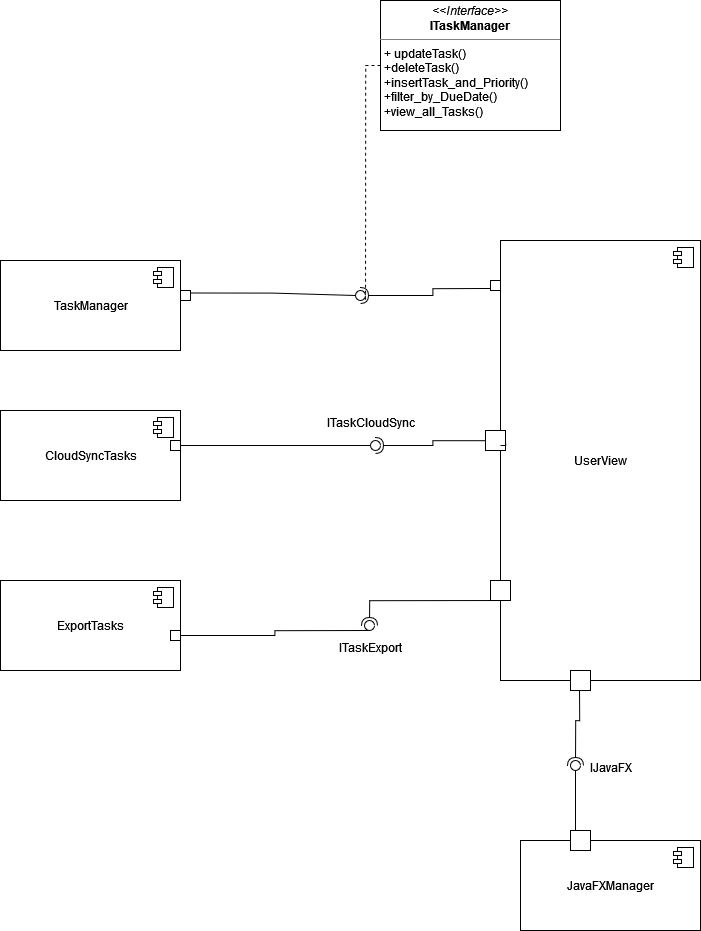

The diagram above was exported from draw.io. Its source (the exported page's mxGraphModel, read from the mxfile embedded in the PNG):
<mxGraphModel dx="4088" dy="2849" grid="1" gridSize="10" guides="1" tooltips="1" connect="1" arrows="1" fold="1" page="1" pageScale="1" pageWidth="827" pageHeight="1169" math="0" shadow="0">
  <root>
    <mxCell id="WIyWlLk6GJQsqaUBKTNV-0" />
    <mxCell id="WIyWlLk6GJQsqaUBKTNV-1" parent="WIyWlLk6GJQsqaUBKTNV-0" />
    <mxCell id="TeqTa4zWpojsIJtMrkHo-0" value="&lt;p style=&quot;margin: 0px ; margin-top: 4px ; text-align: center&quot;&gt;&lt;i&gt;&amp;lt;&amp;lt;Interface&amp;gt;&amp;gt;&lt;/i&gt;&lt;br&gt;&lt;b&gt;ITaskManager&lt;/b&gt;&lt;/p&gt;&lt;hr size=&quot;1&quot;&gt;&lt;p style=&quot;margin: 0px ; margin-left: 4px&quot;&gt;+ updateTask()&lt;/p&gt;&lt;p style=&quot;margin: 0px ; margin-left: 4px&quot;&gt;+deleteTask()&lt;/p&gt;&lt;p style=&quot;margin: 0px ; margin-left: 4px&quot;&gt;+insertTask_and_Priority()&lt;/p&gt;&lt;p style=&quot;margin: 0px ; margin-left: 4px&quot;&gt;+filter_by_DueDate()&lt;/p&gt;&lt;p style=&quot;margin: 0px ; margin-left: 4px&quot;&gt;+view_all_Tasks()&lt;br&gt;&lt;/p&gt;" style="verticalAlign=top;align=left;overflow=fill;fontSize=12;fontFamily=Helvetica;html=1;" vertex="1" parent="WIyWlLk6GJQsqaUBKTNV-1">
      <mxGeometry x="430" y="-620" width="180" height="130" as="geometry" />
    </mxCell>
    <mxCell id="TeqTa4zWpojsIJtMrkHo-12" value="" style="endArrow=none;dashed=1;html=1;rounded=0;edgeStyle=orthogonalEdgeStyle;" edge="1" parent="WIyWlLk6GJQsqaUBKTNV-1" source="TeqTa4zWpojsIJtMrkHo-0">
      <mxGeometry width="50" height="50" relative="1" as="geometry">
        <mxPoint x="390" y="-280" as="sourcePoint" />
        <mxPoint x="415" y="-320" as="targetPoint" />
      </mxGeometry>
    </mxCell>
    <mxCell id="TeqTa4zWpojsIJtMrkHo-16" value="&lt;div&gt;UserView&lt;/div&gt;" style="html=1;dropTarget=0;" vertex="1" parent="WIyWlLk6GJQsqaUBKTNV-1">
      <mxGeometry x="550" y="-380" width="200" height="440" as="geometry" />
    </mxCell>
    <mxCell id="TeqTa4zWpojsIJtMrkHo-17" value="" style="shape=module;jettyWidth=8;jettyHeight=4;" vertex="1" parent="TeqTa4zWpojsIJtMrkHo-16">
      <mxGeometry x="1" width="20" height="20" relative="1" as="geometry">
        <mxPoint x="-27" y="7" as="offset" />
      </mxGeometry>
    </mxCell>
    <mxCell id="TeqTa4zWpojsIJtMrkHo-42" value="" style="rounded=0;orthogonalLoop=1;jettySize=auto;html=1;endArrow=none;endFill=0;sketch=0;sourcePerimeterSpacing=0;targetPerimeterSpacing=0;edgeStyle=orthogonalEdgeStyle;exitX=1;exitY=0.25;exitDx=0;exitDy=0;" edge="1" target="TeqTa4zWpojsIJtMrkHo-44" parent="WIyWlLk6GJQsqaUBKTNV-1" source="TeqTa4zWpojsIJtMrkHo-47">
      <mxGeometry relative="1" as="geometry">
        <mxPoint x="390" y="-325" as="sourcePoint" />
      </mxGeometry>
    </mxCell>
    <mxCell id="TeqTa4zWpojsIJtMrkHo-43" value="" style="rounded=0;orthogonalLoop=1;jettySize=auto;html=1;endArrow=halfCircle;endFill=0;entryX=0.5;entryY=0.5;endSize=6;strokeWidth=1;sketch=0;edgeStyle=orthogonalEdgeStyle;exitX=-0.029;exitY=0.109;exitDx=0;exitDy=0;exitPerimeter=0;" edge="1" target="TeqTa4zWpojsIJtMrkHo-44" parent="WIyWlLk6GJQsqaUBKTNV-1" source="TeqTa4zWpojsIJtMrkHo-16">
      <mxGeometry relative="1" as="geometry">
        <mxPoint x="430" y="-325" as="sourcePoint" />
      </mxGeometry>
    </mxCell>
    <mxCell id="TeqTa4zWpojsIJtMrkHo-44" value="" style="ellipse;whiteSpace=wrap;html=1;align=center;aspect=fixed;resizable=0;points=[];outlineConnect=0;sketch=0;" vertex="1" parent="WIyWlLk6GJQsqaUBKTNV-1">
      <mxGeometry x="405" y="-330" width="10" height="10" as="geometry" />
    </mxCell>
    <mxCell id="TeqTa4zWpojsIJtMrkHo-45" value="&lt;div&gt;TaskManager&lt;/div&gt;" style="html=1;dropTarget=0;" vertex="1" parent="WIyWlLk6GJQsqaUBKTNV-1">
      <mxGeometry x="50" y="-360" width="180" height="90" as="geometry" />
    </mxCell>
    <mxCell id="TeqTa4zWpojsIJtMrkHo-46" value="" style="shape=module;jettyWidth=8;jettyHeight=4;" vertex="1" parent="TeqTa4zWpojsIJtMrkHo-45">
      <mxGeometry x="1" width="20" height="20" relative="1" as="geometry">
        <mxPoint x="-27" y="7" as="offset" />
      </mxGeometry>
    </mxCell>
    <mxCell id="TeqTa4zWpojsIJtMrkHo-47" value="" style="whiteSpace=wrap;html=1;aspect=fixed;" vertex="1" parent="WIyWlLk6GJQsqaUBKTNV-1">
      <mxGeometry x="230" y="-330" width="10" height="10" as="geometry" />
    </mxCell>
    <mxCell id="TeqTa4zWpojsIJtMrkHo-48" value="" style="whiteSpace=wrap;html=1;aspect=fixed;" vertex="1" parent="WIyWlLk6GJQsqaUBKTNV-1">
      <mxGeometry x="540" y="-340" width="10" height="10" as="geometry" />
    </mxCell>
    <mxCell id="TeqTa4zWpojsIJtMrkHo-49" value="CloudSyncTasks" style="html=1;dropTarget=0;" vertex="1" parent="WIyWlLk6GJQsqaUBKTNV-1">
      <mxGeometry x="50" y="-210" width="180" height="90" as="geometry" />
    </mxCell>
    <mxCell id="TeqTa4zWpojsIJtMrkHo-50" value="" style="shape=module;jettyWidth=8;jettyHeight=4;" vertex="1" parent="TeqTa4zWpojsIJtMrkHo-49">
      <mxGeometry x="1" width="20" height="20" relative="1" as="geometry">
        <mxPoint x="-27" y="7" as="offset" />
      </mxGeometry>
    </mxCell>
    <mxCell id="TeqTa4zWpojsIJtMrkHo-51" value="ExportTasks" style="html=1;dropTarget=0;" vertex="1" parent="WIyWlLk6GJQsqaUBKTNV-1">
      <mxGeometry x="50" y="-40" width="180" height="90" as="geometry" />
    </mxCell>
    <mxCell id="TeqTa4zWpojsIJtMrkHo-52" value="" style="shape=module;jettyWidth=8;jettyHeight=4;" vertex="1" parent="TeqTa4zWpojsIJtMrkHo-51">
      <mxGeometry x="1" width="20" height="20" relative="1" as="geometry">
        <mxPoint x="-27" y="7" as="offset" />
      </mxGeometry>
    </mxCell>
    <mxCell id="TeqTa4zWpojsIJtMrkHo-55" value="" style="whiteSpace=wrap;html=1;aspect=fixed;" vertex="1" parent="WIyWlLk6GJQsqaUBKTNV-1">
      <mxGeometry x="220" y="-180" width="10" height="10" as="geometry" />
    </mxCell>
    <mxCell id="TeqTa4zWpojsIJtMrkHo-56" value="" style="whiteSpace=wrap;html=1;aspect=fixed;" vertex="1" parent="WIyWlLk6GJQsqaUBKTNV-1">
      <mxGeometry x="220" y="10" width="10" height="10" as="geometry" />
    </mxCell>
    <mxCell id="TeqTa4zWpojsIJtMrkHo-57" value="" style="rounded=0;orthogonalLoop=1;jettySize=auto;html=1;endArrow=none;endFill=0;sketch=0;sourcePerimeterSpacing=0;targetPerimeterSpacing=0;edgeStyle=orthogonalEdgeStyle;exitX=1;exitY=0.5;exitDx=0;exitDy=0;" edge="1" target="TeqTa4zWpojsIJtMrkHo-59" parent="WIyWlLk6GJQsqaUBKTNV-1" source="TeqTa4zWpojsIJtMrkHo-55">
      <mxGeometry relative="1" as="geometry">
        <mxPoint x="500" y="-135" as="sourcePoint" />
      </mxGeometry>
    </mxCell>
    <mxCell id="TeqTa4zWpojsIJtMrkHo-58" value="" style="rounded=0;orthogonalLoop=1;jettySize=auto;html=1;endArrow=halfCircle;endFill=0;entryX=0.5;entryY=0.5;endSize=6;strokeWidth=1;sketch=0;edgeStyle=orthogonalEdgeStyle;startArrow=none;" edge="1" target="TeqTa4zWpojsIJtMrkHo-59" parent="WIyWlLk6GJQsqaUBKTNV-1" source="TeqTa4zWpojsIJtMrkHo-66">
      <mxGeometry relative="1" as="geometry">
        <mxPoint x="550" y="-175" as="sourcePoint" />
      </mxGeometry>
    </mxCell>
    <mxCell id="TeqTa4zWpojsIJtMrkHo-59" value="" style="ellipse;whiteSpace=wrap;html=1;align=center;aspect=fixed;resizable=0;points=[];outlineConnect=0;sketch=0;" vertex="1" parent="WIyWlLk6GJQsqaUBKTNV-1">
      <mxGeometry x="420" y="-180" width="10" height="10" as="geometry" />
    </mxCell>
    <mxCell id="TeqTa4zWpojsIJtMrkHo-61" value="" style="rounded=0;orthogonalLoop=1;jettySize=auto;html=1;endArrow=none;endFill=0;sketch=0;sourcePerimeterSpacing=0;targetPerimeterSpacing=0;edgeStyle=orthogonalEdgeStyle;exitX=1;exitY=0.5;exitDx=0;exitDy=0;" edge="1" parent="WIyWlLk6GJQsqaUBKTNV-1" source="TeqTa4zWpojsIJtMrkHo-56">
      <mxGeometry relative="1" as="geometry">
        <mxPoint x="500" y="-135" as="sourcePoint" />
        <mxPoint x="419" y="10" as="targetPoint" />
      </mxGeometry>
    </mxCell>
    <mxCell id="TeqTa4zWpojsIJtMrkHo-62" value="" style="rounded=0;orthogonalLoop=1;jettySize=auto;html=1;endArrow=halfCircle;endFill=0;entryX=0.5;entryY=0.5;endSize=6;strokeWidth=1;sketch=0;edgeStyle=orthogonalEdgeStyle;" edge="1" target="TeqTa4zWpojsIJtMrkHo-63" parent="WIyWlLk6GJQsqaUBKTNV-1">
      <mxGeometry relative="1" as="geometry">
        <mxPoint x="560" y="-20" as="sourcePoint" />
      </mxGeometry>
    </mxCell>
    <mxCell id="TeqTa4zWpojsIJtMrkHo-63" value="" style="ellipse;whiteSpace=wrap;html=1;align=center;aspect=fixed;resizable=0;points=[];outlineConnect=0;sketch=0;" vertex="1" parent="WIyWlLk6GJQsqaUBKTNV-1">
      <mxGeometry x="414" width="10" height="10" as="geometry" />
    </mxCell>
    <mxCell id="TeqTa4zWpojsIJtMrkHo-65" value="" style="whiteSpace=wrap;html=1;aspect=fixed;" vertex="1" parent="WIyWlLk6GJQsqaUBKTNV-1">
      <mxGeometry x="540" y="-40" width="20" height="20" as="geometry" />
    </mxCell>
    <mxCell id="TeqTa4zWpojsIJtMrkHo-66" value="" style="whiteSpace=wrap;html=1;aspect=fixed;" vertex="1" parent="WIyWlLk6GJQsqaUBKTNV-1">
      <mxGeometry x="535" y="-190" width="20" height="20" as="geometry" />
    </mxCell>
    <mxCell id="TeqTa4zWpojsIJtMrkHo-67" value="" style="rounded=0;orthogonalLoop=1;jettySize=auto;html=1;endArrow=none;endFill=0;entryX=0.5;entryY=0.5;endSize=6;strokeWidth=1;sketch=0;edgeStyle=orthogonalEdgeStyle;" edge="1" parent="WIyWlLk6GJQsqaUBKTNV-1" target="TeqTa4zWpojsIJtMrkHo-66">
      <mxGeometry relative="1" as="geometry">
        <mxPoint x="550.0000000000002" y="-175" as="sourcePoint" />
        <mxPoint x="425.0000000000002" y="-175" as="targetPoint" />
      </mxGeometry>
    </mxCell>
    <mxCell id="TeqTa4zWpojsIJtMrkHo-68" value="&lt;div&gt;ITaskCloudSync&lt;/div&gt;&lt;div&gt;&lt;br&gt;&lt;/div&gt;" style="text;html=1;align=center;verticalAlign=middle;resizable=0;points=[];autosize=1;strokeColor=none;fillColor=none;" vertex="1" parent="WIyWlLk6GJQsqaUBKTNV-1">
      <mxGeometry x="370" y="-205" width="100" height="30" as="geometry" />
    </mxCell>
    <mxCell id="TeqTa4zWpojsIJtMrkHo-69" value="&lt;div&gt;ITaskExport&lt;/div&gt;&lt;div&gt;&lt;br&gt;&lt;/div&gt;" style="text;html=1;align=center;verticalAlign=middle;resizable=0;points=[];autosize=1;strokeColor=none;fillColor=none;" vertex="1" parent="WIyWlLk6GJQsqaUBKTNV-1">
      <mxGeometry x="380" y="20" width="80" height="30" as="geometry" />
    </mxCell>
    <mxCell id="TeqTa4zWpojsIJtMrkHo-70" value="JavaFXManager" style="html=1;dropTarget=0;" vertex="1" parent="WIyWlLk6GJQsqaUBKTNV-1">
      <mxGeometry x="570" y="220" width="180" height="90" as="geometry" />
    </mxCell>
    <mxCell id="TeqTa4zWpojsIJtMrkHo-71" value="" style="shape=module;jettyWidth=8;jettyHeight=4;" vertex="1" parent="TeqTa4zWpojsIJtMrkHo-70">
      <mxGeometry x="1" width="20" height="20" relative="1" as="geometry">
        <mxPoint x="-27" y="7" as="offset" />
      </mxGeometry>
    </mxCell>
    <mxCell id="TeqTa4zWpojsIJtMrkHo-72" value="" style="whiteSpace=wrap;html=1;aspect=fixed;" vertex="1" parent="WIyWlLk6GJQsqaUBKTNV-1">
      <mxGeometry x="620" y="210" width="20" height="20" as="geometry" />
    </mxCell>
    <mxCell id="TeqTa4zWpojsIJtMrkHo-76" value="" style="rounded=0;orthogonalLoop=1;jettySize=auto;html=1;endArrow=none;endFill=0;sketch=0;sourcePerimeterSpacing=0;targetPerimeterSpacing=0;edgeStyle=orthogonalEdgeStyle;exitX=0.25;exitY=0;exitDx=0;exitDy=0;" edge="1" target="TeqTa4zWpojsIJtMrkHo-78" parent="WIyWlLk6GJQsqaUBKTNV-1" source="TeqTa4zWpojsIJtMrkHo-72">
      <mxGeometry relative="1" as="geometry">
        <mxPoint x="390" y="225" as="sourcePoint" />
      </mxGeometry>
    </mxCell>
    <mxCell id="TeqTa4zWpojsIJtMrkHo-77" value="" style="rounded=0;orthogonalLoop=1;jettySize=auto;html=1;endArrow=halfCircle;endFill=0;entryX=0.5;entryY=0.5;endSize=6;strokeWidth=1;sketch=0;edgeStyle=orthogonalEdgeStyle;exitX=0.395;exitY=1.011;exitDx=0;exitDy=0;exitPerimeter=0;" edge="1" target="TeqTa4zWpojsIJtMrkHo-78" parent="WIyWlLk6GJQsqaUBKTNV-1" source="TeqTa4zWpojsIJtMrkHo-16">
      <mxGeometry relative="1" as="geometry">
        <mxPoint x="430" y="225" as="sourcePoint" />
      </mxGeometry>
    </mxCell>
    <mxCell id="TeqTa4zWpojsIJtMrkHo-78" value="" style="ellipse;whiteSpace=wrap;html=1;align=center;aspect=fixed;resizable=0;points=[];outlineConnect=0;sketch=0;" vertex="1" parent="WIyWlLk6GJQsqaUBKTNV-1">
      <mxGeometry x="620" y="140" width="10" height="10" as="geometry" />
    </mxCell>
    <mxCell id="TeqTa4zWpojsIJtMrkHo-79" value="" style="whiteSpace=wrap;html=1;aspect=fixed;" vertex="1" parent="WIyWlLk6GJQsqaUBKTNV-1">
      <mxGeometry x="620" y="50" width="20" height="20" as="geometry" />
    </mxCell>
    <mxCell id="TeqTa4zWpojsIJtMrkHo-82" value="&lt;div&gt;IJavaFX&lt;/div&gt;&lt;div&gt;&lt;br&gt;&lt;/div&gt;" style="text;html=1;align=center;verticalAlign=middle;resizable=0;points=[];autosize=1;strokeColor=none;fillColor=none;" vertex="1" parent="WIyWlLk6GJQsqaUBKTNV-1">
      <mxGeometry x="630" y="140" width="60" height="30" as="geometry" />
    </mxCell>
  </root>
</mxGraphModel>